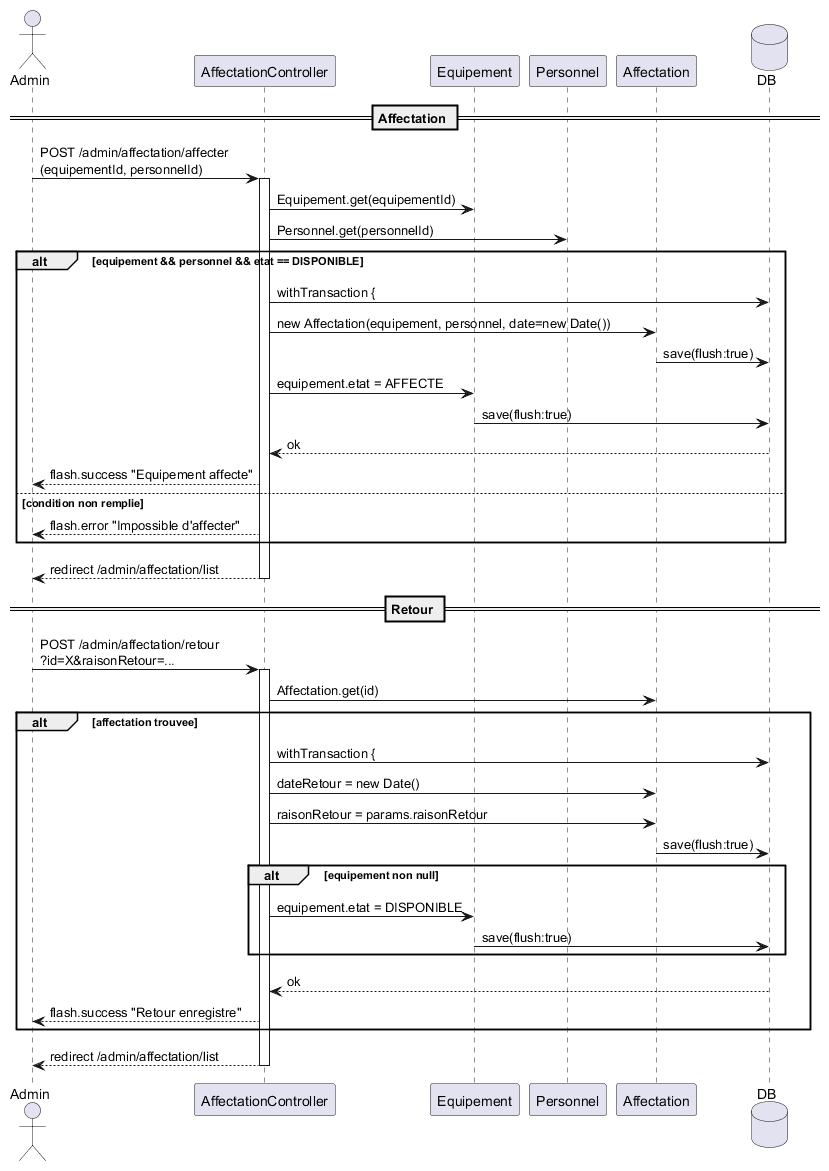

The diagram above was rendered by PlantUML. Its source (embedded in the PNG):
@startuml
actor Admin
participant "AffectationController" as Ctrl
participant "Equipement" as Eqp
participant "Personnel" as P
participant "Affectation" as Aff
database DB

== Affectation ==
Admin -> Ctrl: POST /admin/affectation/affecter\n(equipementId, personnelId)
activate Ctrl

Ctrl -> Eqp: Equipement.get(equipementId)
Ctrl -> P: Personnel.get(personnelId)

alt equipement && personnel && etat == DISPONIBLE
  Ctrl -> DB: withTransaction {
  Ctrl -> Aff: new Affectation(equipement, personnel, date=new Date())
  Aff -> DB: save(flush:true)
  Ctrl -> Eqp: equipement.etat = AFFECTE
  Eqp -> DB: save(flush:true)
  DB --> Ctrl: ok
  Ctrl --> Admin: flash.success "Equipement affecte"
else condition non remplie
  Ctrl --> Admin: flash.error "Impossible d'affecter"
end

Ctrl --> Admin: redirect /admin/affectation/list
deactivate Ctrl

== Retour ==
Admin -> Ctrl: POST /admin/affectation/retour\n?id=X&raisonRetour=...
activate Ctrl

Ctrl -> Aff: Affectation.get(id)
alt affectation trouvee
  Ctrl -> DB: withTransaction {
  Ctrl -> Aff: dateRetour = new Date()
  Ctrl -> Aff: raisonRetour = params.raisonRetour
  Aff -> DB: save(flush:true)
  alt equipement non null
    Ctrl -> Eqp: equipement.etat = DISPONIBLE
    Eqp -> DB: save(flush:true)
  end
  DB --> Ctrl: ok
  Ctrl --> Admin: flash.success "Retour enregistre"
end
Ctrl --> Admin: redirect /admin/affectation/list
deactivate Ctrl
@enduml